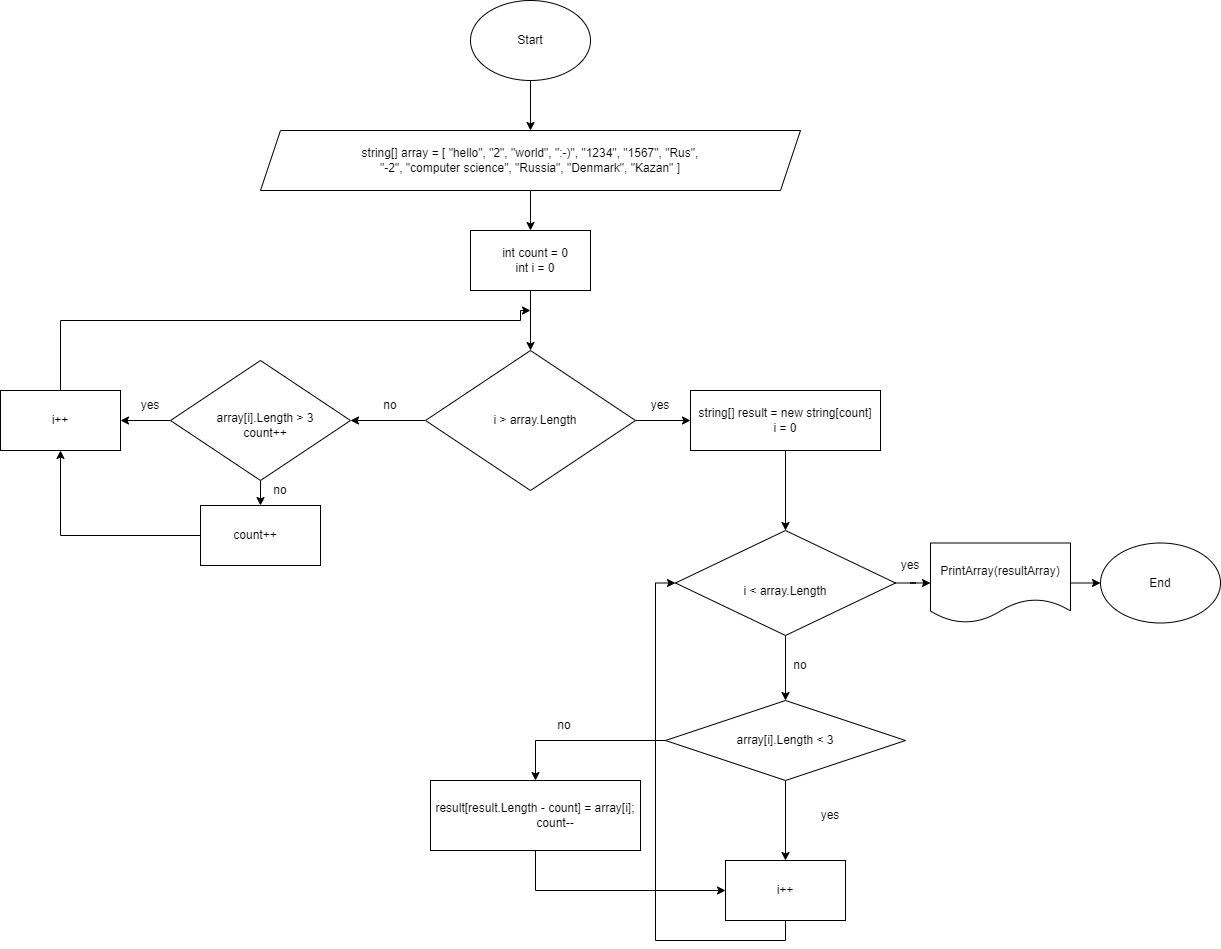

The diagram above was exported from draw.io. Its source (the exported page's mxGraphModel, read from the mxfile embedded in the PNG):
<mxGraphModel dx="1707" dy="452" grid="1" gridSize="10" guides="1" tooltips="1" connect="1" arrows="0" fold="1" page="1" pageScale="1" pageWidth="827" pageHeight="1169" math="0" shadow="0">
  <root>
    <mxCell id="0" />
    <mxCell id="1" parent="0" />
    <mxCell id="FHZTYc_icT4UFXn6WjR5-1" value="" style="ellipse;whiteSpace=wrap;html=1;" parent="1" vertex="1">
      <mxGeometry x="320" y="20" width="120" height="80" as="geometry" />
    </mxCell>
    <mxCell id="FHZTYc_icT4UFXn6WjR5-2" value="Start" style="text;html=1;strokeColor=none;fillColor=none;align=center;verticalAlign=middle;whiteSpace=wrap;rounded=0;" parent="1" vertex="1">
      <mxGeometry x="350" y="45" width="60" height="30" as="geometry" />
    </mxCell>
    <mxCell id="FHZTYc_icT4UFXn6WjR5-8" value="" style="edgeStyle=orthogonalEdgeStyle;rounded=0;orthogonalLoop=1;jettySize=auto;html=1;" parent="1" source="FHZTYc_icT4UFXn6WjR5-3" target="FHZTYc_icT4UFXn6WjR5-7" edge="1">
      <mxGeometry relative="1" as="geometry" />
    </mxCell>
    <mxCell id="FHZTYc_icT4UFXn6WjR5-3" value="" style="shape=parallelogram;perimeter=parallelogramPerimeter;whiteSpace=wrap;html=1;fixedSize=1;" parent="1" vertex="1">
      <mxGeometry x="110" y="150" width="540" height="60" as="geometry" />
    </mxCell>
    <mxCell id="FHZTYc_icT4UFXn6WjR5-4" value="string[] array = [ &quot;hello&quot;, &quot;2&quot;, &quot;world&quot;, &quot;:-)&quot;, &quot;1234&quot;, &quot;1567&quot;, &quot;Rus&quot;,&lt;br&gt;&quot;-2&quot;, &quot;computer science&quot;, &quot;Russia&quot;, &quot;Denmark&quot;, &quot;Kazan&quot; ]" style="text;html=1;strokeColor=none;fillColor=none;align=center;verticalAlign=middle;whiteSpace=wrap;rounded=0;" parent="1" vertex="1">
      <mxGeometry x="135" y="165" width="490" height="30" as="geometry" />
    </mxCell>
    <mxCell id="FHZTYc_icT4UFXn6WjR5-7" value="" style="rounded=0;whiteSpace=wrap;html=1;" parent="1" vertex="1">
      <mxGeometry x="320" y="250" width="120" height="60" as="geometry" />
    </mxCell>
    <mxCell id="FHZTYc_icT4UFXn6WjR5-9" value="int count = 0&lt;br&gt;int i = 0" style="text;html=1;strokeColor=none;fillColor=none;align=center;verticalAlign=middle;whiteSpace=wrap;rounded=0;" parent="1" vertex="1">
      <mxGeometry x="340" y="265" width="90" height="30" as="geometry" />
    </mxCell>
    <mxCell id="FHZTYc_icT4UFXn6WjR5-10" value="" style="endArrow=classic;html=1;rounded=0;entryX=0.5;entryY=0;entryDx=0;entryDy=0;exitX=0.5;exitY=1;exitDx=0;exitDy=0;" parent="1" source="FHZTYc_icT4UFXn6WjR5-1" target="FHZTYc_icT4UFXn6WjR5-3" edge="1">
      <mxGeometry width="50" height="50" relative="1" as="geometry">
        <mxPoint x="450" y="100" as="sourcePoint" />
        <mxPoint x="440" y="180" as="targetPoint" />
      </mxGeometry>
    </mxCell>
    <mxCell id="FHZTYc_icT4UFXn6WjR5-20" style="edgeStyle=orthogonalEdgeStyle;rounded=0;orthogonalLoop=1;jettySize=auto;html=1;exitX=1;exitY=0.5;exitDx=0;exitDy=0;entryX=0;entryY=0.5;entryDx=0;entryDy=0;" parent="1" source="FHZTYc_icT4UFXn6WjR5-14" target="FHZTYc_icT4UFXn6WjR5-18" edge="1">
      <mxGeometry relative="1" as="geometry" />
    </mxCell>
    <mxCell id="FHZTYc_icT4UFXn6WjR5-23" value="" style="edgeStyle=orthogonalEdgeStyle;rounded=0;orthogonalLoop=1;jettySize=auto;html=1;" parent="1" source="FHZTYc_icT4UFXn6WjR5-14" edge="1">
      <mxGeometry relative="1" as="geometry">
        <mxPoint x="200" y="440" as="targetPoint" />
      </mxGeometry>
    </mxCell>
    <mxCell id="FHZTYc_icT4UFXn6WjR5-14" value="" style="rhombus;whiteSpace=wrap;html=1;" parent="1" vertex="1">
      <mxGeometry x="275" y="370" width="210" height="140" as="geometry" />
    </mxCell>
    <mxCell id="FHZTYc_icT4UFXn6WjR5-15" value="" style="endArrow=classic;html=1;rounded=0;exitX=0.5;exitY=1;exitDx=0;exitDy=0;entryX=0.5;entryY=0;entryDx=0;entryDy=0;" parent="1" source="FHZTYc_icT4UFXn6WjR5-7" target="FHZTYc_icT4UFXn6WjR5-14" edge="1">
      <mxGeometry width="50" height="50" relative="1" as="geometry">
        <mxPoint x="390" y="420" as="sourcePoint" />
        <mxPoint x="440" y="370" as="targetPoint" />
      </mxGeometry>
    </mxCell>
    <mxCell id="FHZTYc_icT4UFXn6WjR5-16" value="i &amp;gt; array.Length" style="text;html=1;strokeColor=none;fillColor=none;align=center;verticalAlign=middle;whiteSpace=wrap;rounded=0;" parent="1" vertex="1">
      <mxGeometry x="335" y="425" width="100" height="30" as="geometry" />
    </mxCell>
    <mxCell id="FHZTYc_icT4UFXn6WjR5-38" style="edgeStyle=orthogonalEdgeStyle;rounded=0;orthogonalLoop=1;jettySize=auto;html=1;exitX=0.5;exitY=1;exitDx=0;exitDy=0;entryX=0.5;entryY=0;entryDx=0;entryDy=0;" parent="1" source="FHZTYc_icT4UFXn6WjR5-17" target="FHZTYc_icT4UFXn6WjR5-37" edge="1">
      <mxGeometry relative="1" as="geometry" />
    </mxCell>
    <mxCell id="FHZTYc_icT4UFXn6WjR5-17" value="" style="rounded=0;whiteSpace=wrap;html=1;" parent="1" vertex="1">
      <mxGeometry x="540" y="410" width="190" height="60" as="geometry" />
    </mxCell>
    <mxCell id="FHZTYc_icT4UFXn6WjR5-18" value="string[] result = new string[count]&lt;br&gt;i = 0" style="text;html=1;strokeColor=none;fillColor=none;align=center;verticalAlign=middle;whiteSpace=wrap;rounded=0;" parent="1" vertex="1">
      <mxGeometry x="540" y="425" width="190" height="30" as="geometry" />
    </mxCell>
    <mxCell id="FHZTYc_icT4UFXn6WjR5-21" value="yes" style="text;html=1;strokeColor=none;fillColor=none;align=center;verticalAlign=middle;whiteSpace=wrap;rounded=0;" parent="1" vertex="1">
      <mxGeometry x="480" y="410" width="60" height="30" as="geometry" />
    </mxCell>
    <mxCell id="FHZTYc_icT4UFXn6WjR5-25" value="no" style="text;html=1;strokeColor=none;fillColor=none;align=center;verticalAlign=middle;whiteSpace=wrap;rounded=0;" parent="1" vertex="1">
      <mxGeometry x="210" y="410" width="60" height="30" as="geometry" />
    </mxCell>
    <mxCell id="FHZTYc_icT4UFXn6WjR5-29" style="edgeStyle=orthogonalEdgeStyle;rounded=0;orthogonalLoop=1;jettySize=auto;html=1;exitX=0.5;exitY=1;exitDx=0;exitDy=0;entryX=0.5;entryY=0;entryDx=0;entryDy=0;" parent="1" source="FHZTYc_icT4UFXn6WjR5-26" target="FHZTYc_icT4UFXn6WjR5-28" edge="1">
      <mxGeometry relative="1" as="geometry" />
    </mxCell>
    <mxCell id="FHZTYc_icT4UFXn6WjR5-33" style="edgeStyle=orthogonalEdgeStyle;rounded=0;orthogonalLoop=1;jettySize=auto;html=1;exitX=0;exitY=0.5;exitDx=0;exitDy=0;entryX=1;entryY=0.5;entryDx=0;entryDy=0;" parent="1" source="FHZTYc_icT4UFXn6WjR5-26" target="FHZTYc_icT4UFXn6WjR5-32" edge="1">
      <mxGeometry relative="1" as="geometry" />
    </mxCell>
    <mxCell id="FHZTYc_icT4UFXn6WjR5-26" value="" style="rhombus;whiteSpace=wrap;html=1;" parent="1" vertex="1">
      <mxGeometry x="20" y="380" width="180" height="120" as="geometry" />
    </mxCell>
    <mxCell id="FHZTYc_icT4UFXn6WjR5-27" value="array[i].Length &amp;gt; 3 count++" style="text;html=1;strokeColor=none;fillColor=none;align=center;verticalAlign=middle;whiteSpace=wrap;rounded=0;" parent="1" vertex="1">
      <mxGeometry x="50" y="410" width="130" height="70" as="geometry" />
    </mxCell>
    <mxCell id="FHZTYc_icT4UFXn6WjR5-35" style="edgeStyle=orthogonalEdgeStyle;rounded=0;orthogonalLoop=1;jettySize=auto;html=1;exitX=0;exitY=0.5;exitDx=0;exitDy=0;entryX=0.5;entryY=1;entryDx=0;entryDy=0;" parent="1" source="FHZTYc_icT4UFXn6WjR5-28" target="FHZTYc_icT4UFXn6WjR5-32" edge="1">
      <mxGeometry relative="1" as="geometry" />
    </mxCell>
    <mxCell id="FHZTYc_icT4UFXn6WjR5-28" value="" style="rounded=0;whiteSpace=wrap;html=1;" parent="1" vertex="1">
      <mxGeometry x="50" y="525" width="120" height="60" as="geometry" />
    </mxCell>
    <mxCell id="FHZTYc_icT4UFXn6WjR5-30" value="count++" style="text;html=1;strokeColor=none;fillColor=none;align=center;verticalAlign=middle;whiteSpace=wrap;rounded=0;" parent="1" vertex="1">
      <mxGeometry x="75" y="540" width="60" height="30" as="geometry" />
    </mxCell>
    <mxCell id="FHZTYc_icT4UFXn6WjR5-31" value="yes" style="text;html=1;strokeColor=none;fillColor=none;align=center;verticalAlign=middle;whiteSpace=wrap;rounded=0;" parent="1" vertex="1">
      <mxGeometry x="-30" y="410" width="60" height="30" as="geometry" />
    </mxCell>
    <mxCell id="FHZTYc_icT4UFXn6WjR5-36" style="edgeStyle=orthogonalEdgeStyle;rounded=0;orthogonalLoop=1;jettySize=auto;html=1;exitX=0.5;exitY=0;exitDx=0;exitDy=0;" parent="1" source="FHZTYc_icT4UFXn6WjR5-32" edge="1">
      <mxGeometry relative="1" as="geometry">
        <mxPoint x="380" y="330" as="targetPoint" />
        <Array as="points">
          <mxPoint x="-90" y="340" />
          <mxPoint x="370" y="340" />
        </Array>
      </mxGeometry>
    </mxCell>
    <mxCell id="FHZTYc_icT4UFXn6WjR5-32" value="i++" style="rounded=0;whiteSpace=wrap;html=1;" parent="1" vertex="1">
      <mxGeometry x="-150" y="410" width="120" height="60" as="geometry" />
    </mxCell>
    <mxCell id="FHZTYc_icT4UFXn6WjR5-34" value="no" style="text;html=1;strokeColor=none;fillColor=none;align=center;verticalAlign=middle;whiteSpace=wrap;rounded=0;" parent="1" vertex="1">
      <mxGeometry x="100" y="495" width="60" height="30" as="geometry" />
    </mxCell>
    <mxCell id="4lgpQLzMbmhlA-XOWncq-2" style="edgeStyle=orthogonalEdgeStyle;rounded=0;orthogonalLoop=1;jettySize=auto;html=1;exitX=1;exitY=0.5;exitDx=0;exitDy=0;" parent="1" source="FHZTYc_icT4UFXn6WjR5-37" target="4lgpQLzMbmhlA-XOWncq-1" edge="1">
      <mxGeometry relative="1" as="geometry" />
    </mxCell>
    <mxCell id="4lgpQLzMbmhlA-XOWncq-6" style="edgeStyle=orthogonalEdgeStyle;rounded=0;orthogonalLoop=1;jettySize=auto;html=1;exitX=0.5;exitY=1;exitDx=0;exitDy=0;entryX=0.5;entryY=0;entryDx=0;entryDy=0;" parent="1" source="FHZTYc_icT4UFXn6WjR5-37" target="4lgpQLzMbmhlA-XOWncq-5" edge="1">
      <mxGeometry relative="1" as="geometry" />
    </mxCell>
    <mxCell id="FHZTYc_icT4UFXn6WjR5-37" value="&lt;br&gt;&lt;span style=&quot;color: rgb(0, 0, 0); font-family: Helvetica; font-size: 12px; font-style: normal; font-variant-ligatures: normal; font-variant-caps: normal; font-weight: 400; letter-spacing: normal; orphans: 2; text-align: center; text-indent: 0px; text-transform: none; widows: 2; word-spacing: 0px; -webkit-text-stroke-width: 0px; background-color: rgb(251, 251, 251); text-decoration-thickness: initial; text-decoration-style: initial; text-decoration-color: initial; float: none; display: inline !important;&quot;&gt;i &amp;lt; array.Length&lt;/span&gt;&lt;br&gt;" style="rhombus;whiteSpace=wrap;html=1;" parent="1" vertex="1">
      <mxGeometry x="525" y="550" width="220" height="105" as="geometry" />
    </mxCell>
    <mxCell id="4lgpQLzMbmhlA-XOWncq-4" style="edgeStyle=orthogonalEdgeStyle;rounded=0;orthogonalLoop=1;jettySize=auto;html=1;exitX=1;exitY=0.5;exitDx=0;exitDy=0;entryX=0;entryY=0.5;entryDx=0;entryDy=0;" parent="1" source="4lgpQLzMbmhlA-XOWncq-1" target="4lgpQLzMbmhlA-XOWncq-3" edge="1">
      <mxGeometry relative="1" as="geometry" />
    </mxCell>
    <mxCell id="4lgpQLzMbmhlA-XOWncq-1" value="PrintArray(resultArray)" style="shape=document;whiteSpace=wrap;html=1;boundedLbl=1;" parent="1" vertex="1">
      <mxGeometry x="780" y="562.5" width="140" height="80" as="geometry" />
    </mxCell>
    <mxCell id="4lgpQLzMbmhlA-XOWncq-3" value="End" style="ellipse;whiteSpace=wrap;html=1;" parent="1" vertex="1">
      <mxGeometry x="950" y="562.5" width="120" height="80" as="geometry" />
    </mxCell>
    <mxCell id="4lgpQLzMbmhlA-XOWncq-11" style="edgeStyle=orthogonalEdgeStyle;rounded=0;orthogonalLoop=1;jettySize=auto;html=1;exitX=0;exitY=0.5;exitDx=0;exitDy=0;entryX=0.5;entryY=0;entryDx=0;entryDy=0;" parent="1" source="4lgpQLzMbmhlA-XOWncq-5" target="4lgpQLzMbmhlA-XOWncq-10" edge="1">
      <mxGeometry relative="1" as="geometry" />
    </mxCell>
    <mxCell id="4lgpQLzMbmhlA-XOWncq-15" style="edgeStyle=orthogonalEdgeStyle;rounded=0;orthogonalLoop=1;jettySize=auto;html=1;exitX=0.5;exitY=1;exitDx=0;exitDy=0;entryX=0.5;entryY=0;entryDx=0;entryDy=0;" parent="1" source="4lgpQLzMbmhlA-XOWncq-5" target="4lgpQLzMbmhlA-XOWncq-12" edge="1">
      <mxGeometry relative="1" as="geometry" />
    </mxCell>
    <mxCell id="4lgpQLzMbmhlA-XOWncq-5" value="array[i].Length &amp;lt; 3" style="rhombus;whiteSpace=wrap;html=1;" parent="1" vertex="1">
      <mxGeometry x="515" y="720" width="240" height="80" as="geometry" />
    </mxCell>
    <mxCell id="4lgpQLzMbmhlA-XOWncq-7" value="no" style="text;html=1;strokeColor=none;fillColor=none;align=center;verticalAlign=middle;whiteSpace=wrap;rounded=0;" parent="1" vertex="1">
      <mxGeometry x="620" y="670" width="60" height="30" as="geometry" />
    </mxCell>
    <mxCell id="4lgpQLzMbmhlA-XOWncq-8" value="yes" style="text;html=1;strokeColor=none;fillColor=none;align=center;verticalAlign=middle;whiteSpace=wrap;rounded=0;" parent="1" vertex="1">
      <mxGeometry x="730" y="570" width="60" height="30" as="geometry" />
    </mxCell>
    <mxCell id="4lgpQLzMbmhlA-XOWncq-9" value="yes" style="text;html=1;strokeColor=none;fillColor=none;align=center;verticalAlign=middle;whiteSpace=wrap;rounded=0;" parent="1" vertex="1">
      <mxGeometry x="650" y="820" width="60" height="30" as="geometry" />
    </mxCell>
    <mxCell id="4lgpQLzMbmhlA-XOWncq-14" style="edgeStyle=orthogonalEdgeStyle;rounded=0;orthogonalLoop=1;jettySize=auto;html=1;exitX=0.5;exitY=1;exitDx=0;exitDy=0;entryX=0;entryY=0.5;entryDx=0;entryDy=0;" parent="1" source="4lgpQLzMbmhlA-XOWncq-10" target="4lgpQLzMbmhlA-XOWncq-12" edge="1">
      <mxGeometry relative="1" as="geometry" />
    </mxCell>
    <mxCell id="4lgpQLzMbmhlA-XOWncq-10" value="result[result.Length - count] = array[i];&#10;            count--" style="rounded=0;whiteSpace=wrap;html=1;" parent="1" vertex="1">
      <mxGeometry x="280" y="800" width="210" height="70" as="geometry" />
    </mxCell>
    <mxCell id="4lgpQLzMbmhlA-XOWncq-19" style="edgeStyle=orthogonalEdgeStyle;rounded=0;orthogonalLoop=1;jettySize=auto;html=1;exitX=0.5;exitY=1;exitDx=0;exitDy=0;entryX=0;entryY=0.5;entryDx=0;entryDy=0;" parent="1" source="4lgpQLzMbmhlA-XOWncq-12" target="FHZTYc_icT4UFXn6WjR5-37" edge="1">
      <mxGeometry relative="1" as="geometry" />
    </mxCell>
    <mxCell id="4lgpQLzMbmhlA-XOWncq-12" value="" style="rounded=0;whiteSpace=wrap;html=1;" parent="1" vertex="1">
      <mxGeometry x="575" y="880" width="120" height="60" as="geometry" />
    </mxCell>
    <mxCell id="4lgpQLzMbmhlA-XOWncq-13" value="i++" style="text;html=1;strokeColor=none;fillColor=none;align=center;verticalAlign=middle;whiteSpace=wrap;rounded=0;" parent="1" vertex="1">
      <mxGeometry x="605" y="895" width="60" height="30" as="geometry" />
    </mxCell>
    <mxCell id="4lgpQLzMbmhlA-XOWncq-18" value="no" style="text;html=1;strokeColor=none;fillColor=none;align=center;verticalAlign=middle;whiteSpace=wrap;rounded=0;" parent="1" vertex="1">
      <mxGeometry x="384" y="730" width="60" height="30" as="geometry" />
    </mxCell>
  </root>
</mxGraphModel>